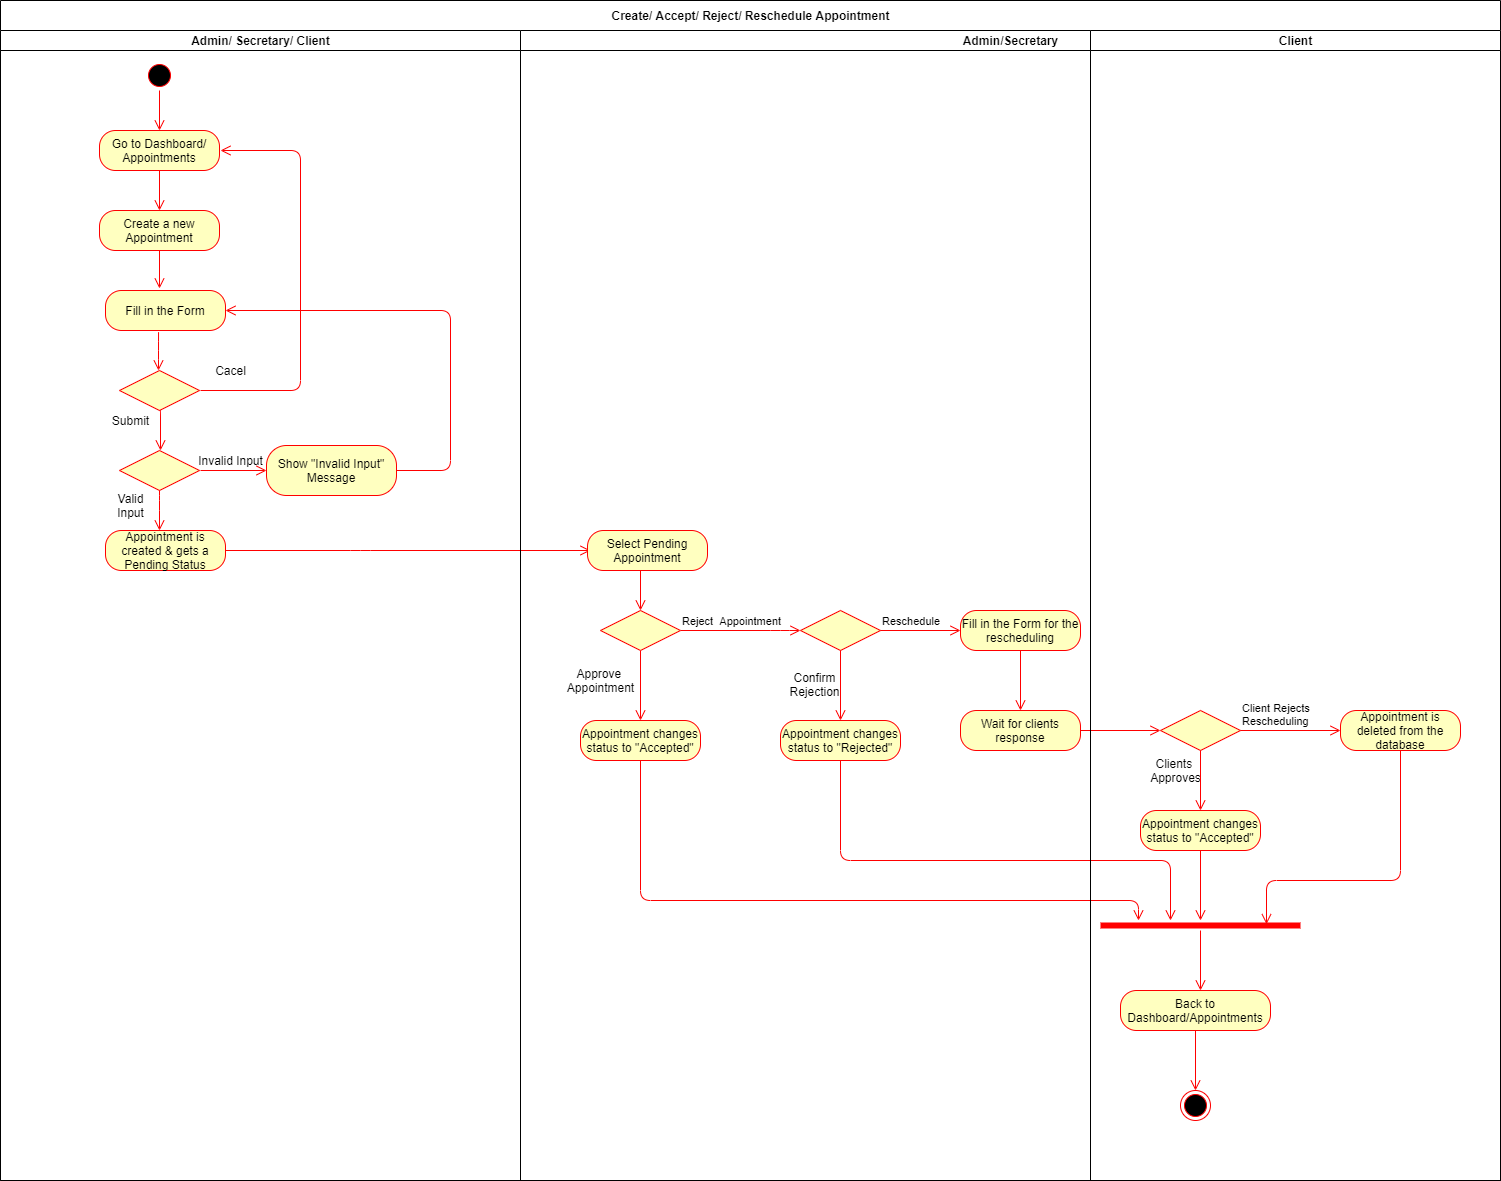

The diagram above was exported from draw.io. Its source (the exported page's mxGraphModel, read from the mxfile embedded in the PNG):
<mxGraphModel dx="782" dy="1638" grid="1" gridSize="10" guides="1" tooltips="1" connect="1" arrows="1" fold="1" page="1" pageScale="1" pageWidth="827" pageHeight="1169" math="0" shadow="0">
  <root>
    <mxCell id="0" />
    <mxCell id="1" parent="0" />
    <mxCell id="VJLdOgrYn-XbgZyUld-y-2" value="" style="edgeStyle=orthogonalEdgeStyle;html=1;verticalAlign=bottom;endArrow=open;endSize=8;strokeColor=#ff0000;" parent="1" source="VJLdOgrYn-XbgZyUld-y-1" edge="1">
      <mxGeometry relative="1" as="geometry">
        <mxPoint x="399" y="20" as="targetPoint" />
      </mxGeometry>
    </mxCell>
    <mxCell id="VJLdOgrYn-XbgZyUld-y-4" value="" style="edgeStyle=orthogonalEdgeStyle;html=1;verticalAlign=bottom;endArrow=open;endSize=8;strokeColor=#ff0000;" parent="1" source="VJLdOgrYn-XbgZyUld-y-3" edge="1">
      <mxGeometry relative="1" as="geometry">
        <mxPoint x="399" y="100" as="targetPoint" />
      </mxGeometry>
    </mxCell>
    <mxCell id="agdRF0lXaTBMBXfs1g77-1" value="Create/ Accept/ Reject/ Reschedule Appointment" style="swimlane;html=1;childLayout=stackLayout;resizeParent=1;resizeParentMax=0;startSize=30;" parent="1" vertex="1">
      <mxGeometry x="240" y="-110" width="1500" height="1180" as="geometry" />
    </mxCell>
    <mxCell id="agdRF0lXaTBMBXfs1g77-2" value="Admin/ Secretary/ Client" style="swimlane;html=1;startSize=20;" parent="agdRF0lXaTBMBXfs1g77-1" vertex="1">
      <mxGeometry y="30" width="520" height="1150" as="geometry" />
    </mxCell>
    <mxCell id="agdRF0lXaTBMBXfs1g77-28" value="Valid&lt;br&gt;Input" style="text;html=1;align=center;verticalAlign=middle;resizable=0;points=[];autosize=1;" parent="agdRF0lXaTBMBXfs1g77-2" vertex="1">
      <mxGeometry x="110" y="460" width="40" height="30" as="geometry" />
    </mxCell>
    <mxCell id="agdRF0lXaTBMBXfs1g77-20" value="Submit" style="text;html=1;align=center;verticalAlign=middle;resizable=0;points=[];autosize=1;" parent="agdRF0lXaTBMBXfs1g77-2" vertex="1">
      <mxGeometry x="105" y="380" width="50" height="20" as="geometry" />
    </mxCell>
    <mxCell id="agdRF0lXaTBMBXfs1g77-11" value="" style="rhombus;whiteSpace=wrap;html=1;fillColor=#ffffc0;strokeColor=#ff0000;" parent="agdRF0lXaTBMBXfs1g77-2" vertex="1">
      <mxGeometry x="119" y="340" width="80" height="40" as="geometry" />
    </mxCell>
    <mxCell id="VJLdOgrYn-XbgZyUld-y-3" value="Go to Dashboard/ Appointments" style="rounded=1;whiteSpace=wrap;html=1;arcSize=40;fontColor=#000000;fillColor=#ffffc0;strokeColor=#ff0000;" parent="agdRF0lXaTBMBXfs1g77-2" vertex="1">
      <mxGeometry x="99" y="100" width="120" height="40" as="geometry" />
    </mxCell>
    <mxCell id="VJLdOgrYn-XbgZyUld-y-1" value="" style="ellipse;html=1;shape=startState;fillColor=#000000;strokeColor=#ff0000;" parent="agdRF0lXaTBMBXfs1g77-2" vertex="1">
      <mxGeometry x="144" y="30" width="30" height="30" as="geometry" />
    </mxCell>
    <mxCell id="agdRF0lXaTBMBXfs1g77-6" value="Create a new Appointment" style="rounded=1;whiteSpace=wrap;html=1;arcSize=40;fontColor=#000000;fillColor=#ffffc0;strokeColor=#ff0000;" parent="agdRF0lXaTBMBXfs1g77-2" vertex="1">
      <mxGeometry x="99" y="180" width="120" height="40" as="geometry" />
    </mxCell>
    <mxCell id="agdRF0lXaTBMBXfs1g77-21" value="" style="rhombus;whiteSpace=wrap;html=1;fillColor=#ffffc0;strokeColor=#ff0000;" parent="agdRF0lXaTBMBXfs1g77-2" vertex="1">
      <mxGeometry x="119" y="420" width="80" height="40" as="geometry" />
    </mxCell>
    <mxCell id="agdRF0lXaTBMBXfs1g77-30" value="" style="edgeStyle=orthogonalEdgeStyle;html=1;verticalAlign=bottom;endArrow=open;endSize=8;strokeColor=#ff0000;" parent="agdRF0lXaTBMBXfs1g77-2" source="agdRF0lXaTBMBXfs1g77-29" edge="1">
      <mxGeometry relative="1" as="geometry">
        <mxPoint x="590" y="520" as="targetPoint" />
        <Array as="points">
          <mxPoint x="360" y="520" />
          <mxPoint x="360" y="520" />
        </Array>
      </mxGeometry>
    </mxCell>
    <mxCell id="agdRF0lXaTBMBXfs1g77-29" value="Appointment is created &amp;amp; gets a Pending Status" style="rounded=1;whiteSpace=wrap;html=1;arcSize=40;fontColor=#000000;fillColor=#ffffc0;strokeColor=#ff0000;" parent="agdRF0lXaTBMBXfs1g77-2" vertex="1">
      <mxGeometry x="105" y="500" width="120" height="40" as="geometry" />
    </mxCell>
    <mxCell id="agdRF0lXaTBMBXfs1g77-7" value="Fill in the Form" style="rounded=1;whiteSpace=wrap;html=1;arcSize=40;fontColor=#000000;fillColor=#ffffc0;strokeColor=#ff0000;" parent="agdRF0lXaTBMBXfs1g77-2" vertex="1">
      <mxGeometry x="105" y="260" width="120" height="40" as="geometry" />
    </mxCell>
    <mxCell id="agdRF0lXaTBMBXfs1g77-9" value="" style="edgeStyle=orthogonalEdgeStyle;html=1;verticalAlign=bottom;endArrow=open;endSize=8;strokeColor=#ff0000;exitX=0.5;exitY=1;exitDx=0;exitDy=0;" parent="agdRF0lXaTBMBXfs1g77-2" source="agdRF0lXaTBMBXfs1g77-6" edge="1">
      <mxGeometry relative="1" as="geometry">
        <mxPoint x="159" y="258" as="targetPoint" />
        <mxPoint x="169" y="150" as="sourcePoint" />
      </mxGeometry>
    </mxCell>
    <mxCell id="agdRF0lXaTBMBXfs1g77-16" value="" style="edgeStyle=orthogonalEdgeStyle;html=1;verticalAlign=bottom;endArrow=open;endSize=8;strokeColor=#ff0000;" parent="agdRF0lXaTBMBXfs1g77-2" edge="1">
      <mxGeometry relative="1" as="geometry">
        <mxPoint x="220" y="120" as="targetPoint" />
        <mxPoint x="200" y="360" as="sourcePoint" />
        <Array as="points">
          <mxPoint x="300" y="360" />
        </Array>
      </mxGeometry>
    </mxCell>
    <mxCell id="agdRF0lXaTBMBXfs1g77-26" value="Invalid Input" style="text;html=1;align=center;verticalAlign=middle;resizable=0;points=[];autosize=1;" parent="agdRF0lXaTBMBXfs1g77-2" vertex="1">
      <mxGeometry x="190" y="420" width="80" height="20" as="geometry" />
    </mxCell>
    <mxCell id="agdRF0lXaTBMBXfs1g77-18" value="Cacel" style="text;html=1;align=center;verticalAlign=middle;resizable=0;points=[];autosize=1;" parent="agdRF0lXaTBMBXfs1g77-2" vertex="1">
      <mxGeometry x="205" y="330" width="50" height="20" as="geometry" />
    </mxCell>
    <mxCell id="agdRF0lXaTBMBXfs1g77-22" value="&lt;span style=&quot;color: rgba(0 , 0 , 0 , 0) ; font-family: monospace ; font-size: 0px&quot;&gt;%3CmxGraphModel%3E%3Croot%3E%3CmxCell%20id%3D%220%22%2F%3E%3CmxCell%20id%3D%221%22%20parent%3D%220%22%2F%3E%3CmxCell%20id%3D%222%22%20value%3D%22%22%20style%3D%22edgeStyle%3DorthogonalEdgeStyle%3Bhtml%3D1%3BverticalAlign%3Dbottom%3BendArrow%3Dopen%3BendSize%3D8%3BstrokeColor%3D%23ff0000%3BexitX%3D0.5%3BexitY%3D1%3BexitDx%3D0%3BexitDy%3D0%3B%22%20edge%3D%221%22%20parent%3D%221%22%3E%3CmxGeometry%20relative%3D%221%22%20as%3D%22geometry%22%3E%3CmxPoint%20x%3D%22400%22%20y%3D%22340%22%20as%3D%22targetPoint%22%2F%3E%3CmxPoint%20x%3D%22399%22%20y%3D%22300%22%20as%3D%22sourcePoint%22%2F%3E%3CArray%20as%3D%22points%22%3E%3CmxPoint%20x%3D%22400%22%20y%3D%22300%22%2F%3E%3CmxPoint%20x%3D%22400%22%20y%3D%22340%22%2F%3E%3C%2FArray%3E%3C%2FmxGeometry%3E%3C%2FmxCell%3E%3C%2Froot%3E%3C%2FmxGraphModel%3E&lt;/span&gt;" style="text;html=1;align=center;verticalAlign=middle;resizable=0;points=[];autosize=1;" parent="agdRF0lXaTBMBXfs1g77-2" vertex="1">
      <mxGeometry x="246" y="412" width="20" height="20" as="geometry" />
    </mxCell>
    <mxCell id="VJLdOgrYn-XbgZyUld-y-30" value="Show &quot;Invalid Input&quot; Message" style="rounded=1;whiteSpace=wrap;html=1;arcSize=40;fontColor=#000000;fillColor=#ffffc0;strokeColor=#ff0000;" parent="agdRF0lXaTBMBXfs1g77-2" vertex="1">
      <mxGeometry x="266" y="415" width="130" height="50" as="geometry" />
    </mxCell>
    <mxCell id="agdRF0lXaTBMBXfs1g77-25" value="" style="edgeStyle=orthogonalEdgeStyle;html=1;verticalAlign=bottom;endArrow=open;endSize=8;strokeColor=#ff0000;exitX=1;exitY=0.5;exitDx=0;exitDy=0;entryX=1;entryY=0.5;entryDx=0;entryDy=0;" parent="agdRF0lXaTBMBXfs1g77-2" source="VJLdOgrYn-XbgZyUld-y-30" target="agdRF0lXaTBMBXfs1g77-7" edge="1">
      <mxGeometry relative="1" as="geometry">
        <mxPoint x="460" y="280" as="targetPoint" />
        <mxPoint x="210" y="450" as="sourcePoint" />
        <Array as="points">
          <mxPoint x="450" y="440" />
          <mxPoint x="450" y="280" />
        </Array>
      </mxGeometry>
    </mxCell>
    <mxCell id="agdRF0lXaTBMBXfs1g77-3" value="Admin/Secretary" style="swimlane;html=1;startSize=20;" parent="agdRF0lXaTBMBXfs1g77-1" vertex="1">
      <mxGeometry x="520" y="30" width="980" height="1150" as="geometry" />
    </mxCell>
    <mxCell id="agdRF0lXaTBMBXfs1g77-34" value="Reject&amp;nbsp; Appointment" style="edgeStyle=orthogonalEdgeStyle;html=1;align=left;verticalAlign=bottom;endArrow=open;endSize=8;strokeColor=#ff0000;" parent="agdRF0lXaTBMBXfs1g77-3" source="agdRF0lXaTBMBXfs1g77-33" edge="1">
      <mxGeometry x="-1" relative="1" as="geometry">
        <mxPoint x="280" y="600" as="targetPoint" />
        <Array as="points">
          <mxPoint x="260" y="600" />
        </Array>
      </mxGeometry>
    </mxCell>
    <mxCell id="agdRF0lXaTBMBXfs1g77-35" value="" style="edgeStyle=orthogonalEdgeStyle;html=1;align=left;verticalAlign=top;endArrow=open;endSize=8;strokeColor=#ff0000;" parent="agdRF0lXaTBMBXfs1g77-3" source="agdRF0lXaTBMBXfs1g77-33" edge="1">
      <mxGeometry x="1" y="222" relative="1" as="geometry">
        <mxPoint x="120" y="690" as="targetPoint" />
        <mxPoint x="-2" y="30" as="offset" />
      </mxGeometry>
    </mxCell>
    <mxCell id="agdRF0lXaTBMBXfs1g77-37" value="Approve &lt;br&gt;Appointment" style="text;html=1;align=center;verticalAlign=middle;resizable=0;points=[];autosize=1;" parent="agdRF0lXaTBMBXfs1g77-3" vertex="1">
      <mxGeometry x="40" y="635" width="80" height="30" as="geometry" />
    </mxCell>
    <mxCell id="agdRF0lXaTBMBXfs1g77-44" value="" style="edgeStyle=orthogonalEdgeStyle;html=1;verticalAlign=bottom;endArrow=open;endSize=8;strokeColor=#ff0000;" parent="agdRF0lXaTBMBXfs1g77-3" source="agdRF0lXaTBMBXfs1g77-43" edge="1">
      <mxGeometry relative="1" as="geometry">
        <mxPoint x="618" y="890" as="targetPoint" />
        <Array as="points">
          <mxPoint x="120" y="870" />
          <mxPoint x="618" y="870" />
        </Array>
      </mxGeometry>
    </mxCell>
    <mxCell id="agdRF0lXaTBMBXfs1g77-43" value="Appointment changes status to &quot;Accepted&quot;" style="rounded=1;whiteSpace=wrap;html=1;arcSize=40;fontColor=#000000;fillColor=#ffffc0;strokeColor=#ff0000;" parent="agdRF0lXaTBMBXfs1g77-3" vertex="1">
      <mxGeometry x="60" y="690" width="120" height="40" as="geometry" />
    </mxCell>
    <mxCell id="agdRF0lXaTBMBXfs1g77-33" value="" style="rhombus;whiteSpace=wrap;html=1;fillColor=#ffffc0;strokeColor=#ff0000;" parent="agdRF0lXaTBMBXfs1g77-3" vertex="1">
      <mxGeometry x="80" y="580" width="80" height="40" as="geometry" />
    </mxCell>
    <mxCell id="agdRF0lXaTBMBXfs1g77-31" value="Select Pending Appointment" style="rounded=1;whiteSpace=wrap;html=1;arcSize=40;fontColor=#000000;fillColor=#ffffc0;strokeColor=#ff0000;" parent="agdRF0lXaTBMBXfs1g77-3" vertex="1">
      <mxGeometry x="67" y="500" width="120" height="40" as="geometry" />
    </mxCell>
    <mxCell id="agdRF0lXaTBMBXfs1g77-32" value="" style="edgeStyle=orthogonalEdgeStyle;html=1;verticalAlign=bottom;endArrow=open;endSize=8;strokeColor=#ff0000;" parent="agdRF0lXaTBMBXfs1g77-3" source="agdRF0lXaTBMBXfs1g77-31" edge="1">
      <mxGeometry relative="1" as="geometry">
        <mxPoint x="120" y="580" as="targetPoint" />
        <Array as="points">
          <mxPoint x="120" y="580" />
        </Array>
      </mxGeometry>
    </mxCell>
    <mxCell id="agdRF0lXaTBMBXfs1g77-52" value="" style="edgeStyle=orthogonalEdgeStyle;html=1;verticalAlign=bottom;endArrow=open;endSize=8;strokeColor=#ff0000;" parent="agdRF0lXaTBMBXfs1g77-3" source="agdRF0lXaTBMBXfs1g77-51" target="agdRF0lXaTBMBXfs1g77-58" edge="1">
      <mxGeometry relative="1" as="geometry">
        <mxPoint x="650" y="850" as="targetPoint" />
        <Array as="points">
          <mxPoint x="320" y="830" />
          <mxPoint x="650" y="830" />
        </Array>
      </mxGeometry>
    </mxCell>
    <mxCell id="agdRF0lXaTBMBXfs1g77-59" value="" style="edgeStyle=orthogonalEdgeStyle;html=1;verticalAlign=bottom;endArrow=open;endSize=8;strokeColor=#ff0000;" parent="agdRF0lXaTBMBXfs1g77-3" source="agdRF0lXaTBMBXfs1g77-58" edge="1">
      <mxGeometry relative="1" as="geometry">
        <mxPoint x="680" y="960" as="targetPoint" />
      </mxGeometry>
    </mxCell>
    <mxCell id="agdRF0lXaTBMBXfs1g77-51" value="&lt;span&gt;Appointment changes status to &quot;Rejected&quot;&lt;/span&gt;" style="rounded=1;whiteSpace=wrap;html=1;arcSize=40;fontColor=#000000;fillColor=#ffffc0;strokeColor=#ff0000;" parent="agdRF0lXaTBMBXfs1g77-3" vertex="1">
      <mxGeometry x="260" y="690" width="120" height="40" as="geometry" />
    </mxCell>
    <mxCell id="agdRF0lXaTBMBXfs1g77-47" value="" style="rhombus;whiteSpace=wrap;html=1;fillColor=#ffffc0;strokeColor=#ff0000;" parent="agdRF0lXaTBMBXfs1g77-3" vertex="1">
      <mxGeometry x="280" y="580" width="80" height="40" as="geometry" />
    </mxCell>
    <mxCell id="agdRF0lXaTBMBXfs1g77-57" value="" style="edgeStyle=orthogonalEdgeStyle;html=1;verticalAlign=bottom;endArrow=open;endSize=8;strokeColor=#ff0000;" parent="agdRF0lXaTBMBXfs1g77-3" source="agdRF0lXaTBMBXfs1g77-56" edge="1">
      <mxGeometry relative="1" as="geometry">
        <mxPoint x="640" y="700" as="targetPoint" />
      </mxGeometry>
    </mxCell>
    <mxCell id="agdRF0lXaTBMBXfs1g77-56" value="Wait for clients response" style="rounded=1;whiteSpace=wrap;html=1;arcSize=40;fontColor=#000000;fillColor=#ffffc0;strokeColor=#ff0000;" parent="agdRF0lXaTBMBXfs1g77-3" vertex="1">
      <mxGeometry x="440" y="680" width="120" height="40" as="geometry" />
    </mxCell>
    <mxCell id="agdRF0lXaTBMBXfs1g77-53" value="Fill in the Form for the rescheduling" style="rounded=1;whiteSpace=wrap;html=1;arcSize=40;fontColor=#000000;fillColor=#ffffc0;strokeColor=#ff0000;" parent="agdRF0lXaTBMBXfs1g77-3" vertex="1">
      <mxGeometry x="440" y="580" width="120" height="40" as="geometry" />
    </mxCell>
    <mxCell id="agdRF0lXaTBMBXfs1g77-54" value="" style="edgeStyle=orthogonalEdgeStyle;html=1;verticalAlign=bottom;endArrow=open;endSize=8;strokeColor=#ff0000;" parent="agdRF0lXaTBMBXfs1g77-3" source="agdRF0lXaTBMBXfs1g77-53" edge="1">
      <mxGeometry relative="1" as="geometry">
        <mxPoint x="500" y="680" as="targetPoint" />
      </mxGeometry>
    </mxCell>
    <mxCell id="agdRF0lXaTBMBXfs1g77-4" value="Client" style="swimlane;html=1;startSize=20;" parent="agdRF0lXaTBMBXfs1g77-3" vertex="1">
      <mxGeometry x="570" width="410" height="1150" as="geometry" />
    </mxCell>
    <mxCell id="agdRF0lXaTBMBXfs1g77-73" value="" style="edgeStyle=orthogonalEdgeStyle;html=1;verticalAlign=bottom;endArrow=open;endSize=8;strokeColor=#ff0000;" parent="agdRF0lXaTBMBXfs1g77-4" source="agdRF0lXaTBMBXfs1g77-72" edge="1">
      <mxGeometry relative="1" as="geometry">
        <mxPoint x="105" y="1060" as="targetPoint" />
      </mxGeometry>
    </mxCell>
    <mxCell id="agdRF0lXaTBMBXfs1g77-74" value="" style="ellipse;html=1;shape=endState;fillColor=#000000;strokeColor=#ff0000;" parent="agdRF0lXaTBMBXfs1g77-4" vertex="1">
      <mxGeometry x="90" y="1060" width="30" height="30" as="geometry" />
    </mxCell>
    <mxCell id="agdRF0lXaTBMBXfs1g77-72" value="Back to Dashboard/Appointments" style="rounded=1;whiteSpace=wrap;html=1;arcSize=40;fontColor=#000000;fillColor=#ffffc0;strokeColor=#ff0000;" parent="agdRF0lXaTBMBXfs1g77-4" vertex="1">
      <mxGeometry x="30" y="960" width="150" height="40" as="geometry" />
    </mxCell>
    <mxCell id="agdRF0lXaTBMBXfs1g77-58" value="" style="shape=line;html=1;strokeWidth=6;strokeColor=#ff0000;" parent="agdRF0lXaTBMBXfs1g77-4" vertex="1">
      <mxGeometry x="10" y="890" width="200" height="10" as="geometry" />
    </mxCell>
    <mxCell id="agdRF0lXaTBMBXfs1g77-64" value="Clients &lt;br&gt;Approves&lt;br&gt;" style="text;html=1;align=center;verticalAlign=middle;resizable=0;points=[];autosize=1;" parent="agdRF0lXaTBMBXfs1g77-4" vertex="1">
      <mxGeometry x="50" y="725" width="70" height="30" as="geometry" />
    </mxCell>
    <mxCell id="agdRF0lXaTBMBXfs1g77-60" value="" style="rhombus;whiteSpace=wrap;html=1;fillColor=#ffffc0;strokeColor=#ff0000;" parent="agdRF0lXaTBMBXfs1g77-4" vertex="1">
      <mxGeometry x="70" y="680" width="80" height="40" as="geometry" />
    </mxCell>
    <mxCell id="agdRF0lXaTBMBXfs1g77-61" value="Client Rejects &lt;br&gt;Rescheduling" style="edgeStyle=orthogonalEdgeStyle;html=1;align=left;verticalAlign=bottom;endArrow=open;endSize=8;strokeColor=#ff0000;" parent="agdRF0lXaTBMBXfs1g77-4" source="agdRF0lXaTBMBXfs1g77-60" edge="1">
      <mxGeometry x="-1" relative="1" as="geometry">
        <mxPoint x="250" y="700" as="targetPoint" />
      </mxGeometry>
    </mxCell>
    <mxCell id="agdRF0lXaTBMBXfs1g77-62" value="" style="edgeStyle=orthogonalEdgeStyle;html=1;align=left;verticalAlign=top;endArrow=open;endSize=8;strokeColor=#ff0000;" parent="agdRF0lXaTBMBXfs1g77-4" source="agdRF0lXaTBMBXfs1g77-60" edge="1">
      <mxGeometry x="0.6667" y="310" relative="1" as="geometry">
        <mxPoint x="110" y="780" as="targetPoint" />
        <mxPoint as="offset" />
      </mxGeometry>
    </mxCell>
    <mxCell id="agdRF0lXaTBMBXfs1g77-66" value="" style="edgeStyle=orthogonalEdgeStyle;html=1;verticalAlign=bottom;endArrow=open;endSize=8;strokeColor=#ff0000;entryX=0.83;entryY=0.367;entryDx=0;entryDy=0;entryPerimeter=0;" parent="agdRF0lXaTBMBXfs1g77-4" source="agdRF0lXaTBMBXfs1g77-65" target="agdRF0lXaTBMBXfs1g77-58" edge="1">
      <mxGeometry relative="1" as="geometry">
        <mxPoint x="310" y="780" as="targetPoint" />
        <Array as="points">
          <mxPoint x="310" y="850" />
          <mxPoint x="176" y="850" />
        </Array>
      </mxGeometry>
    </mxCell>
    <mxCell id="agdRF0lXaTBMBXfs1g77-67" value="Appointment changes status to &quot;Accepted&quot;" style="rounded=1;whiteSpace=wrap;html=1;arcSize=40;fontColor=#000000;fillColor=#ffffc0;strokeColor=#ff0000;" parent="agdRF0lXaTBMBXfs1g77-4" vertex="1">
      <mxGeometry x="50" y="780" width="120" height="40" as="geometry" />
    </mxCell>
    <mxCell id="agdRF0lXaTBMBXfs1g77-68" value="" style="edgeStyle=orthogonalEdgeStyle;html=1;verticalAlign=bottom;endArrow=open;endSize=8;strokeColor=#ff0000;" parent="agdRF0lXaTBMBXfs1g77-4" source="agdRF0lXaTBMBXfs1g77-67" edge="1">
      <mxGeometry relative="1" as="geometry">
        <mxPoint x="110" y="890" as="targetPoint" />
      </mxGeometry>
    </mxCell>
    <mxCell id="agdRF0lXaTBMBXfs1g77-65" value="Appointment is deleted from the database" style="rounded=1;whiteSpace=wrap;html=1;arcSize=40;fontColor=#000000;fillColor=#ffffc0;strokeColor=#ff0000;" parent="agdRF0lXaTBMBXfs1g77-4" vertex="1">
      <mxGeometry x="250" y="680" width="120" height="40" as="geometry" />
    </mxCell>
    <mxCell id="agdRF0lXaTBMBXfs1g77-50" value="Confirm&lt;br&gt;Rejection" style="text;html=1;align=center;verticalAlign=middle;resizable=0;points=[];autosize=1;" parent="agdRF0lXaTBMBXfs1g77-3" vertex="1">
      <mxGeometry x="259" y="639" width="70" height="30" as="geometry" />
    </mxCell>
    <mxCell id="agdRF0lXaTBMBXfs1g77-12" value="" style="edgeStyle=orthogonalEdgeStyle;html=1;verticalAlign=bottom;endArrow=open;endSize=8;strokeColor=#ff0000;exitX=0.442;exitY=1.042;exitDx=0;exitDy=0;exitPerimeter=0;" parent="1" source="agdRF0lXaTBMBXfs1g77-7" edge="1">
      <mxGeometry relative="1" as="geometry">
        <mxPoint x="398" y="260" as="targetPoint" />
        <mxPoint x="409" y="150" as="sourcePoint" />
        <Array as="points">
          <mxPoint x="398" y="240" />
          <mxPoint x="398" y="240" />
        </Array>
      </mxGeometry>
    </mxCell>
    <mxCell id="agdRF0lXaTBMBXfs1g77-13" value="" style="edgeStyle=orthogonalEdgeStyle;html=1;verticalAlign=bottom;endArrow=open;endSize=8;strokeColor=#ff0000;exitX=0.5;exitY=1;exitDx=0;exitDy=0;" parent="1" source="agdRF0lXaTBMBXfs1g77-11" edge="1">
      <mxGeometry relative="1" as="geometry">
        <mxPoint x="400" y="340" as="targetPoint" />
        <mxPoint x="400" y="310" as="sourcePoint" />
        <Array as="points">
          <mxPoint x="400" y="300" />
          <mxPoint x="400" y="340" />
        </Array>
      </mxGeometry>
    </mxCell>
    <mxCell id="agdRF0lXaTBMBXfs1g77-23" value="" style="edgeStyle=orthogonalEdgeStyle;html=1;verticalAlign=bottom;endArrow=open;endSize=8;strokeColor=#ff0000;entryX=0;entryY=0.5;entryDx=0;entryDy=0;" parent="1" target="VJLdOgrYn-XbgZyUld-y-30" edge="1">
      <mxGeometry relative="1" as="geometry">
        <mxPoint x="500" y="360" as="targetPoint" />
        <mxPoint x="440" y="360" as="sourcePoint" />
        <Array as="points" />
      </mxGeometry>
    </mxCell>
    <mxCell id="agdRF0lXaTBMBXfs1g77-27" value="" style="edgeStyle=orthogonalEdgeStyle;html=1;verticalAlign=bottom;endArrow=open;endSize=8;strokeColor=#ff0000;exitX=0.5;exitY=1;exitDx=0;exitDy=0;" parent="1" source="agdRF0lXaTBMBXfs1g77-21" edge="1">
      <mxGeometry relative="1" as="geometry">
        <mxPoint x="399" y="420" as="targetPoint" />
        <mxPoint x="409" y="310" as="sourcePoint" />
        <Array as="points">
          <mxPoint x="399" y="390" />
          <mxPoint x="399" y="390" />
        </Array>
      </mxGeometry>
    </mxCell>
    <mxCell id="agdRF0lXaTBMBXfs1g77-48" value="Reschedule" style="edgeStyle=orthogonalEdgeStyle;html=1;align=left;verticalAlign=bottom;endArrow=open;endSize=8;strokeColor=#ff0000;" parent="1" source="agdRF0lXaTBMBXfs1g77-47" edge="1">
      <mxGeometry x="-1" relative="1" as="geometry">
        <mxPoint x="1200" y="520" as="targetPoint" />
      </mxGeometry>
    </mxCell>
    <mxCell id="agdRF0lXaTBMBXfs1g77-49" value="" style="edgeStyle=orthogonalEdgeStyle;html=1;align=left;verticalAlign=top;endArrow=open;endSize=8;strokeColor=#ff0000;" parent="1" source="agdRF0lXaTBMBXfs1g77-47" edge="1">
      <mxGeometry x="-1" y="22" relative="1" as="geometry">
        <mxPoint x="1080" y="610" as="targetPoint" />
        <mxPoint x="-12" y="-20" as="offset" />
      </mxGeometry>
    </mxCell>
  </root>
</mxGraphModel>